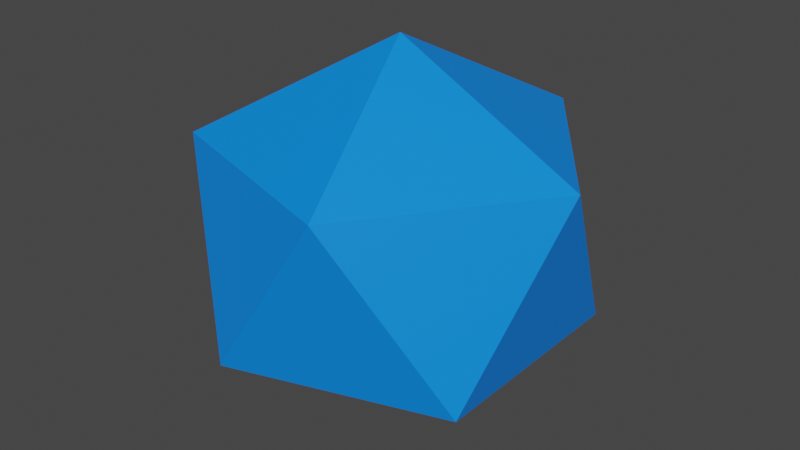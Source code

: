 # Source: D20_collider.blend  (saved by Blender 2.81.16; exported with 4.5.12 LTS)
import bpy
from mathutils import Matrix  # noqa: F401  (used for matrix-valued properties, if any)

bpy.ops.wm.read_factory_settings(use_empty=True)
scene = bpy.context.scene
scene.name = 'Scene'

# ---- collections
col_collection = bpy.data.collections.new('Collection'); scene.collection.children.link(col_collection)

# ---- materials (node trees are filled in below, after node groups)
mat_d20_001 = bpy.data.materials.new('D20.001')
mat_d20_001.use_transparent_shadow = False
mat_material_001 = bpy.data.materials.new('Material.001')
mat_material_001.use_transparent_shadow = False

# ---- material node trees
mat_d20_001.use_nodes = True; mat_d20_001.node_tree.nodes.clear()
_N = mat_d20_001.node_tree.nodes; _L = mat_d20_001.node_tree.links
n0 = _N.new('ShaderNodeOutputMaterial'); n0.name = 'Material Output'; n0.location = (300, 300)
n1 = _N.new('ShaderNodeBsdfPrincipled'); n1.name = 'Principled BSDF'; n1.location = (10, 300)
n1.distribution = 'GGX'
n1.subsurface_method = 'BURLEY'
n1.inputs[0].default_value = (0.0, 0.0, 0.0, 1.0)
n1.inputs[1].default_value = 0.15
n1.inputs[3].default_value = 1.45
n1.inputs[27].default_value = (0.0, 0.0, 0.0, 1.0)
n1.inputs[28].default_value = 1.0
_L.new(n1.outputs[0], n0.inputs[0])
n0.is_active_output = True
mat_material_001.use_nodes = True; mat_material_001.node_tree.nodes.clear()
_N = mat_material_001.node_tree.nodes; _L = mat_material_001.node_tree.links
n0 = _N.new('ShaderNodeOutputMaterial'); n0.name = 'Material Output'; n0.location = (300, 300)
n1 = _N.new('ShaderNodeBsdfPrincipled'); n1.name = 'Principled BSDF'; n1.location = (10, 300)
n1.distribution = 'GGX'
n1.subsurface_method = 'BURLEY'
n1.inputs[0].default_value = (0.0, 0.245, 1.0, 1.0)
n1.inputs[3].default_value = 1.45
n1.inputs[27].default_value = (0.0, 0.0, 0.0, 1.0)
n1.inputs[28].default_value = 1.0
_L.new(n1.outputs[0], n0.inputs[0])
n0.is_active_output = True

# ---- world
world_world = bpy.data.worlds.new('World'); scene.world = world_world
world_world.use_nodes = True; world_world.node_tree.nodes.clear()
_N = world_world.node_tree.nodes; _L = world_world.node_tree.links
n0 = _N.new('ShaderNodeOutputWorld'); n0.name = 'World Output'; n0.location = (300, 300)
n1 = _N.new('ShaderNodeBackground'); n1.name = 'Background'; n1.location = (10, 300)
n1.inputs[0].default_value = (0.05088, 0.05088, 0.05088, 1.0)
_L.new(n1.outputs[0], n0.inputs[0])
n0.is_active_output = True
world_world.color = (0.05088, 0.05088, 0.05088)
world_world.use_sun_shadow = False
world_world.sun_shadow_jitter_overblur = 0.0

# ---- meshes
me_noppa20kantanen_1_5 = bpy.data.meshes.new('Noppa20Kantanen-1-5')
me_noppa20kantanen_1_5.from_pydata([(-0.005933, 0.04084, -0.4869), (-0.5221, 0.04192, -0.2219), (-0.1656, 0.5322, -0.2214), (0.4126, 0.3437, -0.2222), (0.4121, -0.2632, -0.221), (0.5103, 0.04083, 0.2667), (0.1536, -0.4496, 0.2671), (-0.1666, -0.4508, -0.2214), (-0.00549, 0.04148, 0.5337), (-0.4235, 0.3445, 0.2662), (-0.4242, -0.2625, 0.2662), (0.1538, 0.5324, 0.2655)], [], [(1, 2, 0), (0, 7, 1), (1, 7, 10), (7, 6, 10), (6, 8, 10), (10, 8, 9), (8, 11, 9), (9, 11, 2), (2, 11, 3), (3, 11, 5), (5, 11, 8), (8, 6, 5), (5, 6, 4), (4, 6, 7), (4, 7, 0), (4, 0, 3), (3, 0, 2), (3, 5, 4), (2, 1, 9), (9, 1, 10)])
me_noppa20kantanen_1_5.polygons.foreach_set('material_index', [1, 1, 1, 1, 1, 1, 1, 1, 1, 1, 1, 1, 1, 1, 1, 1, 1, 1, 1, 1])
me_noppa20kantanen_1_5.materials.append(mat_d20_001)
me_noppa20kantanen_1_5.materials.append(mat_material_001)
me_noppa20kantanen_1_5.use_remesh_fix_poles = True
me_noppa20kantanen_1_5.use_remesh_preserve_attributes = False
me_noppa20kantanen_1_5.use_mirror_vertex_groups = False
me_noppa20kantanen_1_5.update()

# ---- objects
ob_noppa20kantanen_1_5 = bpy.data.objects.new('Noppa20Kantanen-1-5', me_noppa20kantanen_1_5)

# ---- transforms, parenting, visibility, modifiers, constraints
ob_noppa20kantanen_1_5.location = (0.0, 0.0, 0.0)
ob_noppa20kantanen_1_5.lineart.crease_threshold = 0.0
_vg = ob_noppa20kantanen_1_5.vertex_groups.new(name='Group')

# ---- collection membership
col_collection.objects.link(ob_noppa20kantanen_1_5)

# ---- scene / render settings (as saved in the file)
scene.frame_start = 1; scene.frame_end = 250; scene.frame_set(1)
scene.render.engine = 'BLENDER_EEVEE_NEXT'
scene.cycles.use_denoising = False
scene.cycles.samples = 128
scene.cycles.sampling_pattern = 'TABULATED_SOBOL'
scene.cycles.use_adaptive_sampling = False
scene.cycles.use_light_tree = False
scene.view_settings.view_transform = 'Filmic'
bpy.context.view_layer.update()

# ---- added for rendering (the .blend has no active camera and no usable light): camera, sun
cam_auto = bpy.data.cameras.new('AutoCamera')
cam_auto.lens = 50.0
cam_auto.sensor_width = 36.0
cam_auto.clip_end = 1000.0
ob_auto_camera = bpy.data.objects.new('AutoCamera', cam_auto)
scene.collection.objects.link(ob_auto_camera)
ob_auto_camera.location = (1.61634, -1.9059, 1.32117)
ob_auto_camera.rotation_euler = (1.09748, -7.21219e-08, 0.694738)
scene.camera = ob_auto_camera
light_auto_sun = bpy.data.lights.new('AutoSun', 'SUN')
light_auto_sun.energy = 3.0
light_auto_sun.angle = 0.0523599
ob_auto_sun = bpy.data.objects.new('AutoSun', light_auto_sun)
scene.collection.objects.link(ob_auto_sun)
ob_auto_sun.rotation_euler = (0.872665, 0.174533, 0.523599)
bpy.context.view_layer.update()
